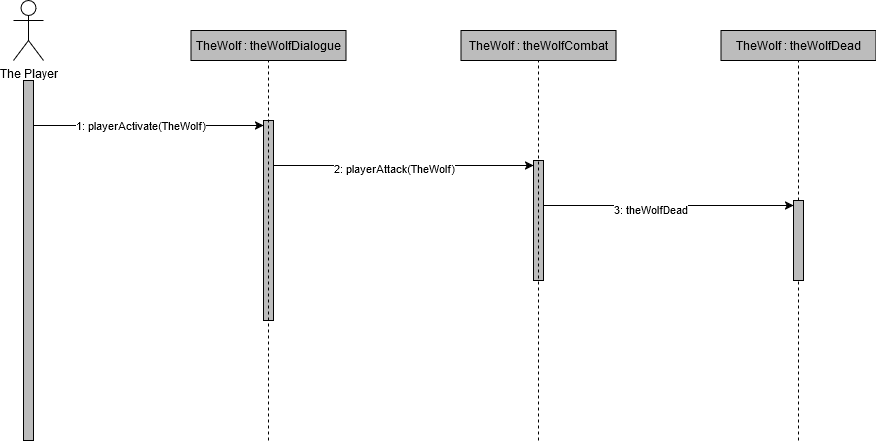

The diagram above was exported from draw.io. Its source (the exported page's mxGraphModel, read from the mxfile embedded in the PNG):
<mxGraphModel dx="1050" dy="503" grid="1" gridSize="10" guides="1" tooltips="1" connect="1" arrows="1" fold="1" page="1" pageScale="1" pageWidth="850" pageHeight="1100" background="#ffffff" math="0" shadow="0">
  <root>
    <mxCell id="0" />
    <mxCell id="1" parent="0" />
    <mxCell id="0tgHqxxXZ46EZglaDueD-1" value="" style="html=1;points=[[0,0,0,0,5],[0,1,0,0,-5],[1,0,0,0,5],[1,1,0,0,-5]];perimeter=orthogonalPerimeter;outlineConnect=0;targetShapes=umlLifeline;portConstraint=eastwest;newEdgeStyle={&quot;curved&quot;:0,&quot;rounded&quot;:0};fillColor=#BCBCBC;" vertex="1" parent="1">
      <mxGeometry x="80" y="120" width="10" height="360" as="geometry" />
    </mxCell>
    <mxCell id="0tgHqxxXZ46EZglaDueD-4" value="" style="html=1;points=[[0,0,0,0,5],[0,1,0,0,-5],[1,0,0,0,5],[1,1,0,0,-5]];perimeter=orthogonalPerimeter;outlineConnect=0;targetShapes=umlLifeline;portConstraint=eastwest;newEdgeStyle={&quot;curved&quot;:0,&quot;rounded&quot;:0};fillColor=#BCBCBC;" vertex="1" parent="1">
      <mxGeometry x="320" y="160" width="10" height="200" as="geometry" />
    </mxCell>
    <mxCell id="0tgHqxxXZ46EZglaDueD-6" value="TheWolf : theWolfDialogue" style="text;html=1;align=center;verticalAlign=middle;whiteSpace=wrap;rounded=0;strokeColor=default;fillColor=#BCBCBC;" vertex="1" parent="1">
      <mxGeometry x="247.5" y="70" width="155" height="30" as="geometry" />
    </mxCell>
    <mxCell id="0tgHqxxXZ46EZglaDueD-7" value="" style="html=1;points=[[0,0,0,0,5],[0,1,0,0,-5],[1,0,0,0,5],[1,1,0,0,-5]];perimeter=orthogonalPerimeter;outlineConnect=0;targetShapes=umlLifeline;portConstraint=eastwest;newEdgeStyle={&quot;curved&quot;:0,&quot;rounded&quot;:0};fillColor=#BCBCBC;" vertex="1" parent="1">
      <mxGeometry x="590" y="200" width="10" height="120" as="geometry" />
    </mxCell>
    <mxCell id="0tgHqxxXZ46EZglaDueD-9" value="TheWolf : theWolfDead" style="text;html=1;align=center;verticalAlign=middle;whiteSpace=wrap;rounded=0;strokeColor=default;fillColor=#BCBCBC;" vertex="1" parent="1">
      <mxGeometry x="777.5" y="70" width="155" height="30" as="geometry" />
    </mxCell>
    <mxCell id="0tgHqxxXZ46EZglaDueD-18" value="TheWolf : theWolfCombat" style="text;html=1;align=center;verticalAlign=middle;whiteSpace=wrap;rounded=0;strokeColor=default;fillColor=#BCBCBC;" vertex="1" parent="1">
      <mxGeometry x="517.5" y="70" width="155" height="30" as="geometry" />
    </mxCell>
    <mxCell id="0tgHqxxXZ46EZglaDueD-21" value="" style="endArrow=none;dashed=1;html=1;rounded=0;entryX=0.5;entryY=1;entryDx=0;entryDy=0;" edge="1" parent="1" target="0tgHqxxXZ46EZglaDueD-9">
      <mxGeometry width="50" height="50" relative="1" as="geometry">
        <mxPoint x="855" y="480" as="sourcePoint" />
        <mxPoint x="680" y="300" as="targetPoint" />
      </mxGeometry>
    </mxCell>
    <mxCell id="0tgHqxxXZ46EZglaDueD-15" value="" style="endArrow=none;dashed=1;html=1;rounded=0;entryX=0.5;entryY=1;entryDx=0;entryDy=0;" edge="1" parent="1" target="0tgHqxxXZ46EZglaDueD-18">
      <mxGeometry width="50" height="50" relative="1" as="geometry">
        <mxPoint x="595" y="480" as="sourcePoint" />
        <mxPoint x="410" y="250" as="targetPoint" />
      </mxGeometry>
    </mxCell>
    <mxCell id="0tgHqxxXZ46EZglaDueD-13" value="" style="endArrow=none;dashed=1;html=1;rounded=0;entryX=0.5;entryY=1;entryDx=0;entryDy=0;" edge="1" parent="1" target="0tgHqxxXZ46EZglaDueD-6">
      <mxGeometry width="50" height="50" relative="1" as="geometry">
        <mxPoint x="325" y="480" as="sourcePoint" />
        <mxPoint x="410" y="250" as="targetPoint" />
      </mxGeometry>
    </mxCell>
    <mxCell id="0tgHqxxXZ46EZglaDueD-3" value="The Player" style="shape=umlActor;verticalLabelPosition=bottom;verticalAlign=top;html=1;outlineConnect=0;" vertex="1" parent="1">
      <mxGeometry x="70" y="40" width="30" height="60" as="geometry" />
    </mxCell>
    <mxCell id="0tgHqxxXZ46EZglaDueD-5" value="" style="endArrow=classic;html=1;rounded=0;entryX=0;entryY=0;entryDx=0;entryDy=5;entryPerimeter=0;" edge="1" parent="1" source="0tgHqxxXZ46EZglaDueD-1" target="0tgHqxxXZ46EZglaDueD-4">
      <mxGeometry width="50" height="50" relative="1" as="geometry">
        <mxPoint x="360" y="300" as="sourcePoint" />
        <mxPoint x="410" y="250" as="targetPoint" />
      </mxGeometry>
    </mxCell>
    <mxCell id="0tgHqxxXZ46EZglaDueD-12" value="1: playerActivate(TheWolf)" style="edgeLabel;html=1;align=center;verticalAlign=middle;resizable=0;points=[];" vertex="1" connectable="0" parent="0tgHqxxXZ46EZglaDueD-5">
      <mxGeometry x="-0.08" y="1" relative="1" as="geometry">
        <mxPoint as="offset" />
      </mxGeometry>
    </mxCell>
    <mxCell id="0tgHqxxXZ46EZglaDueD-8" value="" style="endArrow=classic;html=1;rounded=0;entryX=0;entryY=0;entryDx=0;entryDy=5;entryPerimeter=0;" edge="1" parent="1" source="0tgHqxxXZ46EZglaDueD-4" target="0tgHqxxXZ46EZglaDueD-7">
      <mxGeometry width="50" height="50" relative="1" as="geometry">
        <mxPoint x="360" y="300" as="sourcePoint" />
        <mxPoint x="410" y="250" as="targetPoint" />
      </mxGeometry>
    </mxCell>
    <mxCell id="0tgHqxxXZ46EZglaDueD-16" value="2: playerAttack(TheWolf)" style="edgeLabel;html=1;align=center;verticalAlign=middle;resizable=0;points=[];" vertex="1" connectable="0" parent="0tgHqxxXZ46EZglaDueD-8">
      <mxGeometry x="-0.0769" y="-2" relative="1" as="geometry">
        <mxPoint as="offset" />
      </mxGeometry>
    </mxCell>
    <mxCell id="0tgHqxxXZ46EZglaDueD-17" value="" style="html=1;points=[[0,0,0,0,5],[0,1,0,0,-5],[1,0,0,0,5],[1,1,0,0,-5]];perimeter=orthogonalPerimeter;outlineConnect=0;targetShapes=umlLifeline;portConstraint=eastwest;newEdgeStyle={&quot;curved&quot;:0,&quot;rounded&quot;:0};fillColor=#BCBCBC;" vertex="1" parent="1">
      <mxGeometry x="850" y="240" width="10" height="80" as="geometry" />
    </mxCell>
    <mxCell id="0tgHqxxXZ46EZglaDueD-19" value="" style="endArrow=classic;html=1;rounded=0;entryX=0;entryY=0;entryDx=0;entryDy=5;entryPerimeter=0;" edge="1" parent="1" source="0tgHqxxXZ46EZglaDueD-7" target="0tgHqxxXZ46EZglaDueD-17">
      <mxGeometry width="50" height="50" relative="1" as="geometry">
        <mxPoint x="560" y="300" as="sourcePoint" />
        <mxPoint x="610" y="250" as="targetPoint" />
      </mxGeometry>
    </mxCell>
    <mxCell id="0tgHqxxXZ46EZglaDueD-20" value="3: theWolfDead" style="edgeLabel;html=1;align=center;verticalAlign=middle;resizable=0;points=[];" vertex="1" connectable="0" parent="0tgHqxxXZ46EZglaDueD-19">
      <mxGeometry x="-0.152" y="-3" relative="1" as="geometry">
        <mxPoint as="offset" />
      </mxGeometry>
    </mxCell>
  </root>
</mxGraphModel>